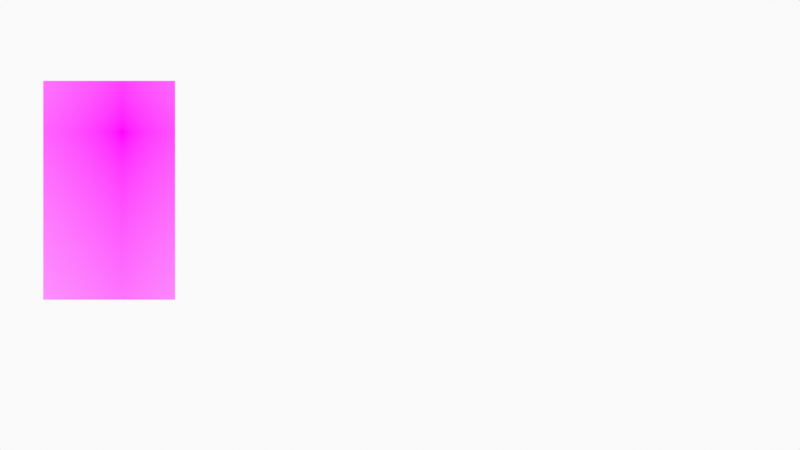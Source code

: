 # Source: SketchingFromSketch.blend  (saved by Blender 3.1.7; exported with 4.5.12 LTS)
import bpy
from mathutils import Matrix  # noqa: F401  (used for matrix-valued properties, if any)

bpy.ops.wm.read_factory_settings(use_empty=True)
scene = bpy.context.scene
scene.name = 'Scene'

# ---- collections
col_collection = bpy.data.collections.new('Collection'); scene.collection.children.link(col_collection)
col_camera = bpy.data.collections.new('Camera'); scene.collection.children.link(col_camera)

# ---- images (referenced by path relative to the original .blend; pixels are not part of the script)
import os
ASSET_DIR = os.environ.get("B2B_ASSET_DIR", "")  # directory of the original .blend (textures are referenced by path, not embedded)
HERE = os.path.dirname(os.path.abspath(__file__))  # packed textures are extracted next to this script under _unpacked/

def load_image(name, relpath, width, height, colorspace="sRGB"):
    """Load a texture the original file referenced (path relative to the .blend, or extracted next to this script)."""
    p = next((c for c in (os.path.join(HERE, relpath), os.path.join(ASSET_DIR, relpath)) if relpath and os.path.exists(c)), "")
    if p:
        img = bpy.data.images.load(p, check_existing=True)
        img.name = name
    else:  # same state as the original file: an image datablock whose file is absent (Cycles renders it pink)
        img = bpy.data.images.new(name, width, height)
        img.source = "FILE"
        img.filepath = "//" + (relpath or name)
    img.colorspace_settings.name = colorspace
    return img
img_daily_doodle_02_by_blacksataguni_d5qwqs2_jpg = load_image('daily_doodle_02_by_blacksataguni_d5qwqs2.jpg', 'daily_doodle_02_by_blacksataguni_d5qwqs2.jpg', 1024, 1024, 'sRGB')

# ---- materials (node trees are filled in below, after node groups)
mat_solid_stroke = bpy.data.materials.new('Solid Stroke')
mat_solid_stroke.use_transparent_shadow = False
mat_squares_stroke = bpy.data.materials.new('Squares Stroke')
mat_squares_stroke.use_transparent_shadow = False
mat_solid_fill = bpy.data.materials.new('Solid Fill')
mat_solid_fill.use_transparent_shadow = False
mat_dots_stroke = bpy.data.materials.new('Dots Stroke')
mat_dots_stroke.use_transparent_shadow = False
mat_daily_doodle_02_by_blacksataguni_d5qwqs2 = bpy.data.materials.new('daily_doodle_02_by_blacksataguni_d5qwqs2')
mat_daily_doodle_02_by_blacksataguni_d5qwqs2.surface_render_method = 'BLENDED'
mat_daily_doodle_02_by_blacksataguni_d5qwqs2.blend_method = 'BLEND'
mat_daily_doodle_02_by_blacksataguni_d5qwqs2.use_transparent_shadow = False

# ---- node groups
ng_iap_shadeless = bpy.data.node_groups.new('IAP_SHADELESS', 'ShaderNodeTree')
_s = ng_iap_shadeless.interface.new_socket(name='Shader', in_out='OUTPUT', socket_type='NodeSocketShader')
_s = ng_iap_shadeless.interface.new_socket(name='Color', in_out='INPUT', socket_type='NodeSocketColor')
_N = ng_iap_shadeless.nodes; _L = ng_iap_shadeless.links
n0 = _N.new('NodeGroupOutput'); n0.name = 'Group Output'; n0.location = (0, 0)
n1 = _N.new('NodeGroupInput'); n1.name = 'Group Input'; n1.location = (-600, -240)
n2 = _N.new('ShaderNodeBsdfDiffuse'); n2.name = 'Diffuse BSDF'; n2.location = (-400, -60)
n3 = _N.new('ShaderNodeEmission'); n3.name = 'Emission'; n3.location = (-400, -240)
n4 = _N.new('ShaderNodeLightPath'); n4.name = 'Light Path'; n4.location = (-1200, 30)
n5 = _N.new('ShaderNodeMath'); n5.name = 'Math'; n5.location = (-800, 30)
n5.label = 'Bounce Count'
n5.operation = 'SUBTRACT'
n6 = _N.new('ShaderNodeMath'); n6.name = 'Math.001'; n6.location = (-600, 30)
n6.label = 'Camera or Refracted'
n6.operation = 'SUBTRACT'
n6.inputs[0].default_value = 1.0
n7 = _N.new('ShaderNodeMath'); n7.name = 'Math.002'; n7.location = (-1000, 390)
n7.label = 'Limit Reflections'
n7.operation = 'SUBTRACT'
n7.inputs[0].default_value = 2.0
n8 = _N.new('ShaderNodeMath'); n8.name = 'Math.003'; n8.location = (-800, 300)
n8.label = 'Camera Ray to Glossy'
n8.operation = 'MULTIPLY'
n9 = _N.new('ShaderNodeMath'); n9.name = 'Math.004'; n9.location = (-600, 210)
n9.label = 'Shadow or Reflection?'
n9.operation = 'MAXIMUM'
n10 = _N.new('ShaderNodeMath'); n10.name = 'Math.005'; n10.location = (-400, 120)
n10.label = 'Shadow, Reflect or Refract?'
n10.operation = 'MAXIMUM'
n11 = _N.new('ShaderNodeMixShader'); n11.name = 'Mix Shader'; n11.location = (-200, 0)
_L.new(n1.outputs[0], n2.inputs[0])
_L.new(n1.outputs[0], n3.inputs[0])
_L.new(n4.outputs[9], n5.inputs[0])
_L.new(n4.outputs[13], n5.inputs[1])
_L.new(n5.outputs[0], n6.inputs[1])
_L.new(n4.outputs[9], n7.inputs[1])
_L.new(n7.outputs[0], n8.inputs[0])
_L.new(n4.outputs[3], n8.inputs[1])
_L.new(n8.outputs[0], n9.inputs[0])
_L.new(n4.outputs[1], n9.inputs[1])
_L.new(n9.outputs[0], n10.inputs[0])
_L.new(n6.outputs[0], n10.inputs[1])
_L.new(n10.outputs[0], n11.inputs[0])
_L.new(n2.outputs[0], n11.inputs[1])
_L.new(n3.outputs[0], n11.inputs[2])
_L.new(n11.outputs[0], n0.inputs[0])
n0.is_active_output = True

# ---- material node trees
mat_dots_stroke.use_nodes = True; mat_dots_stroke.node_tree.nodes.clear()
_N = mat_dots_stroke.node_tree.nodes; _L = mat_dots_stroke.node_tree.links
n0 = _N.new('ShaderNodeOutputMaterial'); n0.name = 'Material Output'; n0.location = (300, 300)
n1 = _N.new('ShaderNodeBsdfPrincipled'); n1.name = 'Principled BSDF'; n1.location = (10, 300)
n1.distribution = 'GGX'
n1.subsurface_method = 'RANDOM_WALK_SKIN'
n1.inputs[2].default_value = 0.4
n1.inputs[3].default_value = 1.45
n1.inputs[27].default_value = (0.0, 0.0, 0.0, 1.0)
n1.inputs[28].default_value = 1.0
_L.new(n1.outputs[0], n0.inputs[0])
n0.is_active_output = True
mat_daily_doodle_02_by_blacksataguni_d5qwqs2.use_nodes = True; mat_daily_doodle_02_by_blacksataguni_d5qwqs2.node_tree.nodes.clear()
_N = mat_daily_doodle_02_by_blacksataguni_d5qwqs2.node_tree.nodes; _L = mat_daily_doodle_02_by_blacksataguni_d5qwqs2.node_tree.links
n0 = _N.new('ShaderNodeOutputMaterial'); n0.name = 'Material Output'; n0.location = (300, 300)
n1 = _N.new('ShaderNodeTexImage'); n1.name = 'Image Texture'; n1.location = (-400, 60)
n1.image = img_daily_doodle_02_by_blacksataguni_d5qwqs2_jpg
n1.extension = 'CLIP'
n2 = _N.new('ShaderNodeGroup'); n2.name = 'Group'; n2.location = (-200, 60)
n2.node_tree = ng_iap_shadeless
n3 = _N.new('ShaderNodeBsdfTransparent'); n3.name = 'Transparent BSDF'; n3.location = (-200, 240)
n4 = _N.new('ShaderNodeMixShader'); n4.name = 'Mix Shader'; n4.location = (0, 300)
_L.new(n1.outputs[0], n2.inputs[0])
_L.new(n1.outputs[1], n4.inputs[0])
_L.new(n3.outputs[0], n4.inputs[1])
_L.new(n2.outputs[0], n4.inputs[2])
_L.new(n4.outputs[0], n0.inputs[0])
n0.is_active_output = True

# ---- world
world_world = bpy.data.worlds.new('World'); scene.world = world_world
world_world.use_nodes = True; world_world.node_tree.nodes.clear()
_N = world_world.node_tree.nodes; _L = world_world.node_tree.links
n0 = _N.new('ShaderNodeOutputWorld'); n0.name = 'World Output'; n0.location = (300, 300)
n1 = _N.new('ShaderNodeBackground'); n1.name = 'Background'; n1.location = (10, 300)
n1.inputs[0].default_value = (0.9513, 0.9513, 0.9513, 1.0)
_L.new(n1.outputs[0], n0.inputs[0])
n0.is_active_output = True
world_world.color = (0.9513, 0.9513, 0.9513)
world_world.use_sun_shadow = False
world_world.sun_shadow_jitter_overblur = 0.0

# ---- cameras
cam_camera = bpy.data.cameras.new('Camera')
cam_camera.display_size = 2.0

# ---- meshes
me_daily_doodle_02_by_blacksataguni_d5qwqs2 = bpy.data.meshes.new('daily_doodle_02_by_blacksataguni_d5qwqs2')
me_daily_doodle_02_by_blacksataguni_d5qwqs2.from_pydata([(-0.327, -0.5, 0.0), (0.327, -0.5, 0.0), (-0.327, 0.5, 0.0), (0.327, 0.5, 0.0)], [], [(0, 1, 3, 2)])
_uv = me_daily_doodle_02_by_blacksataguni_d5qwqs2.uv_layers.new(name='UVMap')
_uv.uv.foreach_set('vector', [0.0, 0.0, 1.0, 0.0, 1.0, 1.0, 0.0, 1.0])
me_daily_doodle_02_by_blacksataguni_d5qwqs2.materials.append(mat_daily_doodle_02_by_blacksataguni_d5qwqs2)
me_daily_doodle_02_by_blacksataguni_d5qwqs2.use_remesh_fix_poles = True
me_daily_doodle_02_by_blacksataguni_d5qwqs2.use_remesh_preserve_attributes = False
me_daily_doodle_02_by_blacksataguni_d5qwqs2.update()
me_daily_doodle_02_by_blacksataguni_d5qwqs2_001 = bpy.data.meshes.new('daily_doodle_02_by_blacksataguni_d5qwqs2.001')
me_daily_doodle_02_by_blacksataguni_d5qwqs2_001.from_pydata([(-0.08531, -0.1804, 0.0), (0.05714, -0.1804, 0.0), (-0.08531, 0.05595, 0.0), (0.05714, 0.05595, 0.0)], [], [(0, 1, 3, 2)])
_uv = me_daily_doodle_02_by_blacksataguni_d5qwqs2_001.uv_layers.new(name='UVMap')
_uv.uv.foreach_set('vector', [0.3696, 0.3196, 0.5874, 0.3196, 0.5874, 0.556, 0.3696, 0.556])
me_daily_doodle_02_by_blacksataguni_d5qwqs2_001.materials.append(mat_daily_doodle_02_by_blacksataguni_d5qwqs2)
me_daily_doodle_02_by_blacksataguni_d5qwqs2_001.use_remesh_fix_poles = True
me_daily_doodle_02_by_blacksataguni_d5qwqs2_001.use_remesh_preserve_attributes = False
me_daily_doodle_02_by_blacksataguni_d5qwqs2_001.update()

# ---- objects
ob_stroke = bpy.data.objects.new('Stroke', None)
ob_daily_doodle_02_by_blacksataguni_d5qwqs2 = bpy.data.objects.new('daily_doodle_02_by_blacksataguni_d5qwqs2', me_daily_doodle_02_by_blacksataguni_d5qwqs2)
ob_daily_doodle_02_by_blacksataguni_d5qwqs2_001 = bpy.data.objects.new('daily_doodle_02_by_blacksataguni_d5qwqs2.001', me_daily_doodle_02_by_blacksataguni_d5qwqs2_001)
ob_camera = bpy.data.objects.new('Camera', cam_camera)

# ---- transforms, parenting, visibility, modifiers, constraints
ob_stroke.location = (0.0, 0.0, 0.0)
ob_stroke.empty_display_size = 0.2
ob_stroke.empty_image_offset = (0.0, 0.0)
ob_stroke.empty_image_side = 'FRONT'
ob_stroke.use_grease_pencil_lights = True
ob_stroke.lineart.crease_threshold = 0.0
ob_daily_doodle_02_by_blacksataguni_d5qwqs2.location = (-10.0, 0.0, 0.0)
ob_daily_doodle_02_by_blacksataguni_d5qwqs2.rotation_euler = (1.571, 0.0, 0.0)
ob_daily_doodle_02_by_blacksataguni_d5qwqs2.scale = (10.0, 10.0, 10.0)
ob_daily_doodle_02_by_blacksataguni_d5qwqs2_001.location = (-3.0, 0.0, 1.0)
ob_daily_doodle_02_by_blacksataguni_d5qwqs2_001.rotation_euler = (1.571, 0.0, 0.0)
ob_daily_doodle_02_by_blacksataguni_d5qwqs2_001.scale = (10.0, 10.0, 10.0)
ob_camera.location = (0.0, -12.0, 0.0)
ob_camera.rotation_euler = (1.571, -0.0, -0.0)
ob_camera.empty_image_side = 'FRONT'
ob_camera.lineart.crease_threshold = 0.0

# ---- collection membership
col_collection.objects.link(ob_stroke)
col_collection.objects.link(ob_daily_doodle_02_by_blacksataguni_d5qwqs2)
col_collection.objects.link(ob_daily_doodle_02_by_blacksataguni_d5qwqs2_001)
col_camera.objects.link(ob_camera)

# ---- scene / render settings (as saved in the file)
scene.camera = ob_camera
scene.frame_start = 1; scene.frame_end = 250; scene.frame_set(1)
scene.render.engine = 'BLENDER_EEVEE_NEXT'
scene.cycles.sampling_pattern = 'TABULATED_SOBOL'
scene.cycles.use_light_tree = False
scene.view_settings.view_transform = 'Standard'
bpy.context.view_layer.update()
